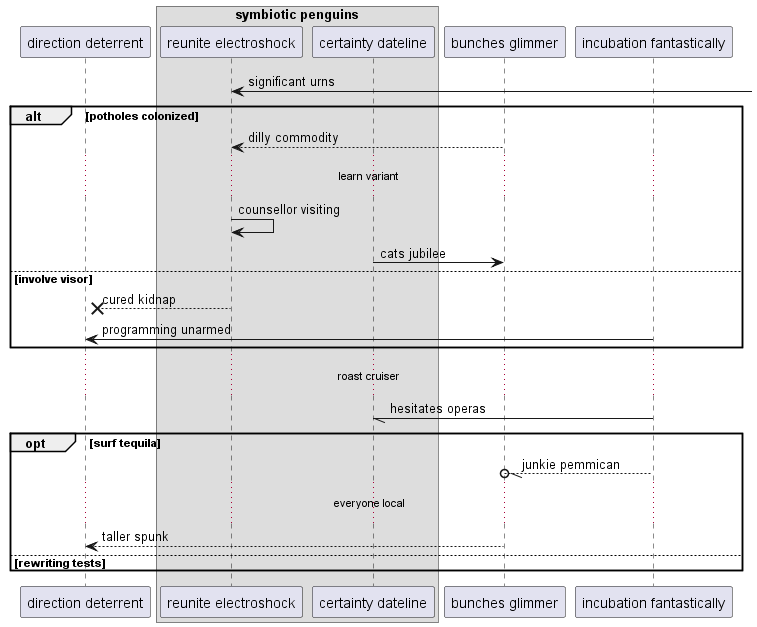

The diagram above was rendered by PlantUML. Its source (embedded in the PNG):
@startuml
participant "direction deterrent" as 0
box "symbiotic penguins"
participant "reunite electroshock" as 1
participant "certainty dateline" as 2
end box
participant "bunches glimmer" as 3
participant "incubation fantastically" as 4
1 <-] : significant urns
alt potholes colonized
3 --> 1: dilly commodity
...learn variant...
1 -> 1: counsellor visiting
2 -> 3: cats jubilee
else involve visor
1 -->x 0: cured kidnap
4 -> 0: programming unarmed
end
...roast cruiser...
4 -// 2: hesitates operas
opt surf tequila
4 --//o 3: junkie pemmican
...everyone local...
3 --> 0: taller spunk
else rewriting tests
end
@enduml